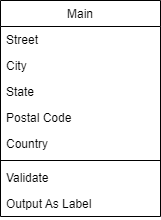

The diagram above was exported from draw.io. Its source (the exported page's mxGraphModel, read from the mxfile embedded in the PNG):
<mxGraphModel dx="1050" dy="530" grid="1" gridSize="10" guides="1" tooltips="1" connect="1" arrows="1" fold="1" page="1" pageScale="1" pageWidth="827" pageHeight="1169" math="0" shadow="0">
  <root>
    <mxCell id="WIyWlLk6GJQsqaUBKTNV-0" />
    <mxCell id="WIyWlLk6GJQsqaUBKTNV-1" parent="WIyWlLk6GJQsqaUBKTNV-0" />
    <mxCell id="zkfFHV4jXpPFQw0GAbJ--17" value="Main" style="swimlane;fontStyle=0;align=center;verticalAlign=top;childLayout=stackLayout;horizontal=1;startSize=26;horizontalStack=0;resizeParent=1;resizeLast=0;collapsible=1;marginBottom=0;rounded=0;shadow=0;strokeWidth=1;" parent="WIyWlLk6GJQsqaUBKTNV-1" vertex="1">
      <mxGeometry x="150" y="80" width="160" height="216" as="geometry">
        <mxRectangle x="150" y="80" width="160" height="26" as="alternateBounds" />
      </mxGeometry>
    </mxCell>
    <mxCell id="zkfFHV4jXpPFQw0GAbJ--18" value="Street" style="text;align=left;verticalAlign=top;spacingLeft=4;spacingRight=4;overflow=hidden;rotatable=0;points=[[0,0.5],[1,0.5]];portConstraint=eastwest;" parent="zkfFHV4jXpPFQw0GAbJ--17" vertex="1">
      <mxGeometry y="26" width="160" height="26" as="geometry" />
    </mxCell>
    <mxCell id="zkfFHV4jXpPFQw0GAbJ--19" value="City" style="text;align=left;verticalAlign=top;spacingLeft=4;spacingRight=4;overflow=hidden;rotatable=0;points=[[0,0.5],[1,0.5]];portConstraint=eastwest;rounded=0;shadow=0;html=0;" parent="zkfFHV4jXpPFQw0GAbJ--17" vertex="1">
      <mxGeometry y="52" width="160" height="26" as="geometry" />
    </mxCell>
    <mxCell id="zkfFHV4jXpPFQw0GAbJ--20" value="State" style="text;align=left;verticalAlign=top;spacingLeft=4;spacingRight=4;overflow=hidden;rotatable=0;points=[[0,0.5],[1,0.5]];portConstraint=eastwest;rounded=0;shadow=0;html=0;" parent="zkfFHV4jXpPFQw0GAbJ--17" vertex="1">
      <mxGeometry y="78" width="160" height="26" as="geometry" />
    </mxCell>
    <mxCell id="zkfFHV4jXpPFQw0GAbJ--21" value="Postal Code" style="text;align=left;verticalAlign=top;spacingLeft=4;spacingRight=4;overflow=hidden;rotatable=0;points=[[0,0.5],[1,0.5]];portConstraint=eastwest;rounded=0;shadow=0;html=0;" parent="zkfFHV4jXpPFQw0GAbJ--17" vertex="1">
      <mxGeometry y="104" width="160" height="26" as="geometry" />
    </mxCell>
    <mxCell id="zkfFHV4jXpPFQw0GAbJ--22" value="Country" style="text;align=left;verticalAlign=top;spacingLeft=4;spacingRight=4;overflow=hidden;rotatable=0;points=[[0,0.5],[1,0.5]];portConstraint=eastwest;rounded=0;shadow=0;html=0;" parent="zkfFHV4jXpPFQw0GAbJ--17" vertex="1">
      <mxGeometry y="130" width="160" height="26" as="geometry" />
    </mxCell>
    <mxCell id="zkfFHV4jXpPFQw0GAbJ--23" value="" style="line;html=1;strokeWidth=1;align=left;verticalAlign=middle;spacingTop=-1;spacingLeft=3;spacingRight=3;rotatable=0;labelPosition=right;points=[];portConstraint=eastwest;" parent="zkfFHV4jXpPFQw0GAbJ--17" vertex="1">
      <mxGeometry y="156" width="160" height="8" as="geometry" />
    </mxCell>
    <mxCell id="zkfFHV4jXpPFQw0GAbJ--24" value="Validate" style="text;align=left;verticalAlign=top;spacingLeft=4;spacingRight=4;overflow=hidden;rotatable=0;points=[[0,0.5],[1,0.5]];portConstraint=eastwest;" parent="zkfFHV4jXpPFQw0GAbJ--17" vertex="1">
      <mxGeometry y="164" width="160" height="26" as="geometry" />
    </mxCell>
    <mxCell id="zkfFHV4jXpPFQw0GAbJ--25" value="Output As Label" style="text;align=left;verticalAlign=top;spacingLeft=4;spacingRight=4;overflow=hidden;rotatable=0;points=[[0,0.5],[1,0.5]];portConstraint=eastwest;" parent="zkfFHV4jXpPFQw0GAbJ--17" vertex="1">
      <mxGeometry y="190" width="160" height="26" as="geometry" />
    </mxCell>
  </root>
</mxGraphModel>